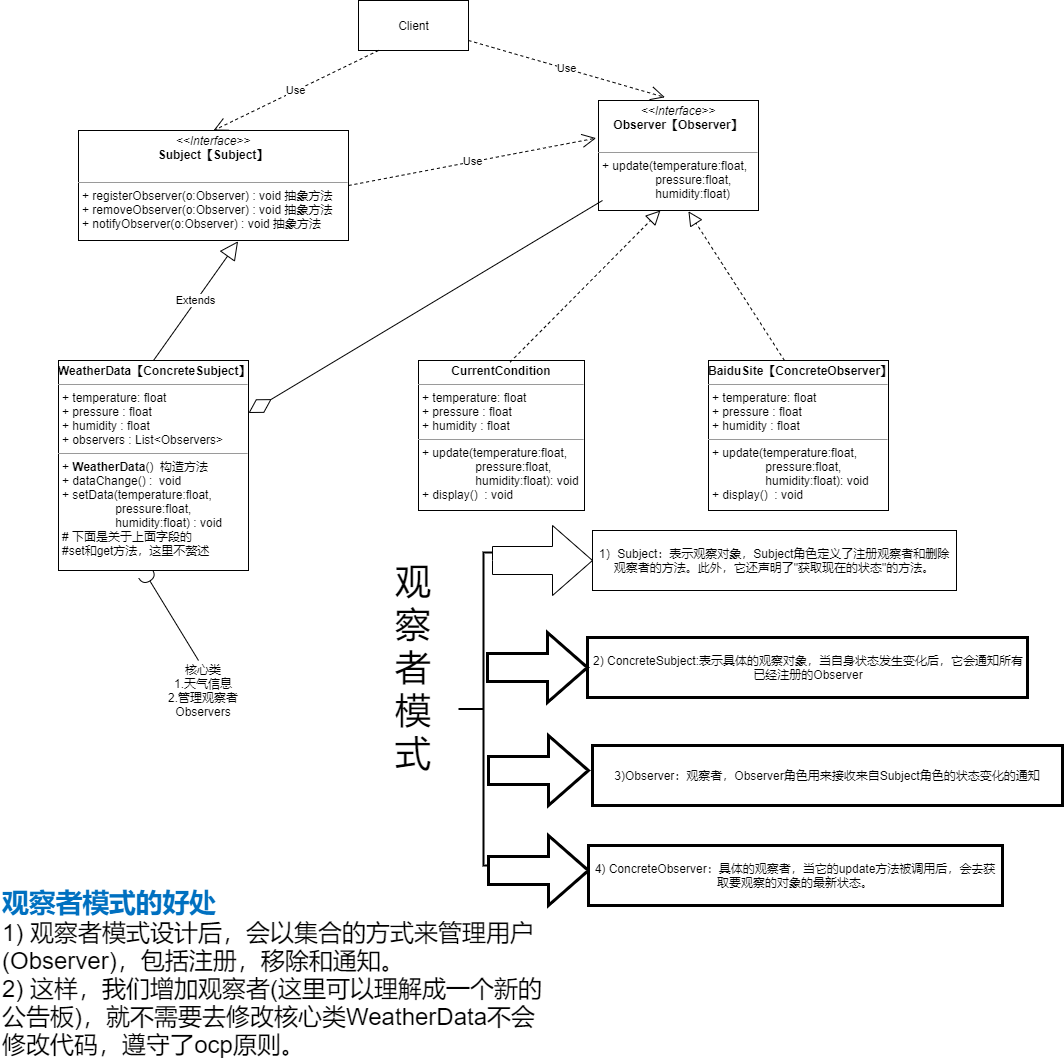

The diagram above was exported from draw.io. Its source (the exported page's mxGraphModel, read from the mxfile embedded in the PNG):
<mxGraphModel dx="1278" dy="647" grid="1" gridSize="10" guides="1" tooltips="1" connect="1" arrows="1" fold="1" page="1" pageScale="1" pageWidth="827" pageHeight="1169" math="0" shadow="0">
  <root>
    <mxCell id="0" />
    <mxCell id="1" parent="0" />
    <mxCell id="wPJojF8fG_Efiuo4YEds-1" value="&lt;p style=&quot;margin: 0px ; margin-top: 4px ; text-align: center&quot;&gt;&lt;i&gt;&amp;lt;&amp;lt;Interface&amp;gt;&amp;gt;&lt;/i&gt;&lt;br&gt;&lt;b&gt;Observer【Observer】&lt;/b&gt;&lt;/p&gt;&lt;p style=&quot;margin: 0px ; margin-left: 4px&quot;&gt;&lt;br&gt;&lt;/p&gt;&lt;hr size=&quot;1&quot;&gt;&lt;p style=&quot;margin: 0px ; margin-left: 4px&quot;&gt;+ update(temperature:float,&lt;/p&gt;&lt;p style=&quot;margin: 0px ; margin-left: 4px&quot;&gt;&lt;span style=&quot;white-space: pre&quot;&gt;&#09;&lt;/span&gt;&lt;span style=&quot;white-space: pre&quot;&gt;&#09;&lt;/span&gt;pressure:float,&lt;/p&gt;&lt;p style=&quot;margin: 0px ; margin-left: 4px&quot;&gt;&lt;span style=&quot;white-space: pre&quot;&gt;&#09;&lt;/span&gt;&lt;span style=&quot;white-space: pre&quot;&gt;&#09;&lt;/span&gt;humidity:float)&lt;/p&gt;" style="verticalAlign=top;align=left;overflow=fill;fontSize=12;fontFamily=Helvetica;html=1;" vertex="1" parent="1">
      <mxGeometry x="660" y="150" width="160" height="110" as="geometry" />
    </mxCell>
    <mxCell id="wPJojF8fG_Efiuo4YEds-2" value="&lt;p style=&quot;margin: 0px ; margin-top: 4px ; text-align: center&quot;&gt;&lt;b&gt;CurrentCondition&lt;/b&gt;&lt;/p&gt;&lt;hr size=&quot;1&quot;&gt;&lt;p style=&quot;margin: 0px ; margin-left: 4px&quot;&gt;+ temperature: float&lt;/p&gt;&lt;p style=&quot;margin: 0px ; margin-left: 4px&quot;&gt;+ pressure : float&lt;/p&gt;&lt;p style=&quot;margin: 0px ; margin-left: 4px&quot;&gt;+ humidity : float&lt;/p&gt;&lt;hr size=&quot;1&quot;&gt;&lt;p style=&quot;margin: 0px ; margin-left: 4px&quot;&gt;+ update(&lt;span&gt;temperature:float,&lt;/span&gt;&lt;/p&gt;&lt;p style=&quot;margin: 0px 0px 0px 4px&quot;&gt;&lt;span&gt;&#09;&lt;/span&gt;&lt;span&gt;&#09;&lt;/span&gt;&lt;span style=&quot;white-space: pre&quot;&gt;&#09;&lt;/span&gt;&lt;span style=&quot;white-space: pre&quot;&gt;&#09;&lt;/span&gt;pressure:float,&lt;/p&gt;&lt;p style=&quot;margin: 0px ; margin-left: 4px&quot;&gt;&lt;span&gt;&#09;&lt;/span&gt;&lt;span&gt;&#09;&lt;/span&gt;&lt;span&gt;&lt;span style=&quot;white-space: pre&quot;&gt;&#09;&lt;/span&gt;&lt;span style=&quot;white-space: pre&quot;&gt;&#09;&lt;/span&gt;humidity:float&lt;/span&gt;): void&lt;/p&gt;&lt;p style=&quot;margin: 0px ; margin-left: 4px&quot;&gt;+ display()&amp;nbsp; : void&lt;/p&gt;" style="verticalAlign=top;align=left;overflow=fill;fontSize=12;fontFamily=Helvetica;html=1;" vertex="1" parent="1">
      <mxGeometry x="480" y="410" width="166" height="150" as="geometry" />
    </mxCell>
    <mxCell id="wPJojF8fG_Efiuo4YEds-3" value="&lt;p style=&quot;margin: 0px ; margin-top: 4px ; text-align: center&quot;&gt;&lt;b&gt;BaiduSite【ConcreteObserver】&lt;/b&gt;&lt;/p&gt;&lt;hr size=&quot;1&quot;&gt;&lt;p style=&quot;margin: 0px ; margin-left: 4px&quot;&gt;+ temperature: float&lt;/p&gt;&lt;p style=&quot;margin: 0px ; margin-left: 4px&quot;&gt;+ pressure : float&lt;/p&gt;&lt;p style=&quot;margin: 0px ; margin-left: 4px&quot;&gt;+ humidity : float&lt;/p&gt;&lt;hr size=&quot;1&quot;&gt;&lt;p style=&quot;margin: 0px ; margin-left: 4px&quot;&gt;+ update(&lt;span&gt;temperature:float,&lt;/span&gt;&lt;/p&gt;&lt;p style=&quot;margin: 0px 0px 0px 4px&quot;&gt;&lt;span&gt;&#09;&lt;/span&gt;&lt;span&gt;&#09;&lt;/span&gt;&lt;span style=&quot;white-space: pre&quot;&gt;&#09;&lt;/span&gt;&lt;span style=&quot;white-space: pre&quot;&gt;&#09;&lt;/span&gt;pressure:float,&lt;/p&gt;&lt;p style=&quot;margin: 0px ; margin-left: 4px&quot;&gt;&lt;span&gt;&#09;&lt;/span&gt;&lt;span&gt;&#09;&lt;/span&gt;&lt;span&gt;&lt;span style=&quot;white-space: pre&quot;&gt;&#09;&lt;/span&gt;&lt;span style=&quot;white-space: pre&quot;&gt;&#09;&lt;/span&gt;humidity:float&lt;/span&gt;): void&lt;/p&gt;&lt;p style=&quot;margin: 0px ; margin-left: 4px&quot;&gt;+ display()&amp;nbsp; : void&lt;/p&gt;" style="verticalAlign=top;align=left;overflow=fill;fontSize=12;fontFamily=Helvetica;html=1;" vertex="1" parent="1">
      <mxGeometry x="770" y="410" width="180" height="150" as="geometry" />
    </mxCell>
    <mxCell id="wPJojF8fG_Efiuo4YEds-5" value="&lt;p style=&quot;margin: 0px ; margin-top: 4px ; text-align: center&quot;&gt;&lt;i&gt;&amp;lt;&amp;lt;Interface&amp;gt;&amp;gt;&lt;/i&gt;&lt;br&gt;&lt;b&gt;Subject【Subject】&lt;/b&gt;&lt;/p&gt;&lt;p style=&quot;margin: 0px ; margin-left: 4px&quot;&gt;&lt;br&gt;&lt;/p&gt;&lt;hr size=&quot;1&quot;&gt;&lt;p style=&quot;margin: 0px ; margin-left: 4px&quot;&gt;+ registerObserver(o:Observer&lt;span&gt;) : void 抽象方法&lt;/span&gt;&lt;/p&gt;&lt;p style=&quot;margin: 0px ; margin-left: 4px&quot;&gt;+ removeObserver(o:Observer&lt;span&gt;) : void 抽象方法&lt;/span&gt;&lt;span&gt;&lt;br&gt;&lt;/span&gt;&lt;/p&gt;&lt;p style=&quot;margin: 0px 0px 0px 4px&quot;&gt;+ notifyObserver(o:Observer&lt;span&gt;) : void 抽象方法&lt;/span&gt;&lt;span&gt;&lt;br&gt;&lt;/span&gt;&lt;/p&gt;&lt;div&gt;&lt;span&gt;&lt;br&gt;&lt;/span&gt;&lt;/div&gt;" style="verticalAlign=top;align=left;overflow=fill;fontSize=12;fontFamily=Helvetica;html=1;" vertex="1" parent="1">
      <mxGeometry x="140" y="180" width="270" height="110" as="geometry" />
    </mxCell>
    <mxCell id="wPJojF8fG_Efiuo4YEds-6" value="&lt;p style=&quot;margin: 0px ; margin-top: 4px ; text-align: center&quot;&gt;&lt;b&gt;WeatherData【ConcreteSubject】&lt;/b&gt;&lt;/p&gt;&lt;hr size=&quot;1&quot;&gt;&lt;p style=&quot;margin: 0px 0px 0px 4px&quot;&gt;+ temperature: float&lt;/p&gt;&lt;p style=&quot;margin: 0px 0px 0px 4px&quot;&gt;+ pressure : float&lt;/p&gt;&lt;p style=&quot;margin: 0px 0px 0px 4px&quot;&gt;+ humidity : float&lt;/p&gt;&lt;p style=&quot;margin: 0px 0px 0px 4px&quot;&gt;+ observers : List&amp;lt;Observers&amp;gt;&lt;/p&gt;&lt;hr size=&quot;1&quot;&gt;&lt;p style=&quot;margin: 0px ; margin-left: 4px&quot;&gt;+&amp;nbsp;&lt;b style=&quot;text-align: center&quot;&gt;WeatherData&lt;/b&gt;()&amp;nbsp; 构造方法&lt;/p&gt;&lt;p style=&quot;margin: 0px ; margin-left: 4px&quot;&gt;+ dataChange() :&amp;nbsp; void&lt;/p&gt;&lt;p style=&quot;margin: 0px ; margin-left: 4px&quot;&gt;+ setData(&lt;span&gt;temperature:float,&lt;/span&gt;&lt;/p&gt;&lt;p style=&quot;margin: 0px 0px 0px 4px&quot;&gt;&lt;span&gt;&#09;&lt;/span&gt;&lt;span&gt;&#09;&lt;/span&gt;&lt;span style=&quot;white-space: pre&quot;&gt;&#09;&lt;/span&gt;&lt;span style=&quot;white-space: pre&quot;&gt;&#09;&lt;/span&gt;pressure:float,&lt;/p&gt;&lt;p style=&quot;margin: 0px ; margin-left: 4px&quot;&gt;&lt;span&gt;&#09;&lt;/span&gt;&lt;span&gt;&#09;&lt;/span&gt;&lt;span&gt;&lt;span style=&quot;white-space: pre&quot;&gt;&#09;&lt;/span&gt;&lt;span style=&quot;white-space: pre&quot;&gt;&#09;&lt;/span&gt;humidity:float&lt;/span&gt;) : void&lt;/p&gt;&lt;p style=&quot;margin: 0px ; margin-left: 4px&quot;&gt;# 下面是关于上面字段的&lt;/p&gt;&lt;p style=&quot;margin: 0px ; margin-left: 4px&quot;&gt;#set和get方法，这里不赘述&lt;/p&gt;" style="verticalAlign=top;align=left;overflow=fill;fontSize=12;fontFamily=Helvetica;html=1;" vertex="1" parent="1">
      <mxGeometry x="120" y="410" width="190" height="210" as="geometry" />
    </mxCell>
    <mxCell id="wPJojF8fG_Efiuo4YEds-7" value="Client" style="html=1;" vertex="1" parent="1">
      <mxGeometry x="420" y="50" width="110" height="50" as="geometry" />
    </mxCell>
    <mxCell id="wPJojF8fG_Efiuo4YEds-8" value="Use" style="endArrow=open;endSize=12;dashed=1;html=1;rounded=0;entryX=0.5;entryY=0;entryDx=0;entryDy=0;" edge="1" parent="1" target="wPJojF8fG_Efiuo4YEds-5">
      <mxGeometry width="160" relative="1" as="geometry">
        <mxPoint x="440" y="100" as="sourcePoint" />
        <mxPoint x="600" y="100" as="targetPoint" />
      </mxGeometry>
    </mxCell>
    <mxCell id="wPJojF8fG_Efiuo4YEds-9" value="Use" style="endArrow=open;endSize=12;dashed=1;html=1;rounded=0;entryX=0.415;entryY=-0.029;entryDx=0;entryDy=0;entryPerimeter=0;" edge="1" parent="1" target="wPJojF8fG_Efiuo4YEds-1">
      <mxGeometry width="160" relative="1" as="geometry">
        <mxPoint x="530" y="90" as="sourcePoint" />
        <mxPoint x="365" y="200" as="targetPoint" />
      </mxGeometry>
    </mxCell>
    <mxCell id="wPJojF8fG_Efiuo4YEds-10" value="Use" style="endArrow=open;endSize=12;dashed=1;html=1;rounded=0;entryX=-0.015;entryY=0.342;entryDx=0;entryDy=0;entryPerimeter=0;exitX=1;exitY=0.5;exitDx=0;exitDy=0;" edge="1" parent="1" source="wPJojF8fG_Efiuo4YEds-5" target="wPJojF8fG_Efiuo4YEds-1">
      <mxGeometry width="160" relative="1" as="geometry">
        <mxPoint x="410" y="240" as="sourcePoint" />
        <mxPoint x="245" y="350" as="targetPoint" />
      </mxGeometry>
    </mxCell>
    <mxCell id="wPJojF8fG_Efiuo4YEds-11" value="" style="endArrow=diamondThin;endFill=0;endSize=24;html=1;rounded=0;entryX=1;entryY=0.25;entryDx=0;entryDy=0;exitX=0.025;exitY=0.909;exitDx=0;exitDy=0;exitPerimeter=0;" edge="1" parent="1" source="wPJojF8fG_Efiuo4YEds-1" target="wPJojF8fG_Efiuo4YEds-6">
      <mxGeometry width="160" relative="1" as="geometry">
        <mxPoint x="610" y="330" as="sourcePoint" />
        <mxPoint x="770" y="330" as="targetPoint" />
      </mxGeometry>
    </mxCell>
    <mxCell id="wPJojF8fG_Efiuo4YEds-13" value="Extends" style="endArrow=block;endSize=16;endFill=0;html=1;rounded=0;entryX=0.591;entryY=1.007;entryDx=0;entryDy=0;entryPerimeter=0;exitX=0.5;exitY=0;exitDx=0;exitDy=0;" edge="1" parent="1" source="wPJojF8fG_Efiuo4YEds-6" target="wPJojF8fG_Efiuo4YEds-5">
      <mxGeometry width="160" relative="1" as="geometry">
        <mxPoint x="220" y="409" as="sourcePoint" />
        <mxPoint x="380" y="409" as="targetPoint" />
      </mxGeometry>
    </mxCell>
    <mxCell id="wPJojF8fG_Efiuo4YEds-14" value="" style="endArrow=block;dashed=1;endFill=0;endSize=12;html=1;rounded=0;exitX=0.552;exitY=0.011;exitDx=0;exitDy=0;exitPerimeter=0;entryX=0.387;entryY=1;entryDx=0;entryDy=0;entryPerimeter=0;" edge="1" parent="1" source="wPJojF8fG_Efiuo4YEds-2" target="wPJojF8fG_Efiuo4YEds-1">
      <mxGeometry width="160" relative="1" as="geometry">
        <mxPoint x="610" y="330" as="sourcePoint" />
        <mxPoint x="770" y="330" as="targetPoint" />
      </mxGeometry>
    </mxCell>
    <mxCell id="wPJojF8fG_Efiuo4YEds-15" value="" style="endArrow=block;dashed=1;endFill=0;endSize=12;html=1;rounded=0;exitX=0.422;exitY=0;exitDx=0;exitDy=0;exitPerimeter=0;entryX=0.562;entryY=1.007;entryDx=0;entryDy=0;entryPerimeter=0;" edge="1" parent="1" source="wPJojF8fG_Efiuo4YEds-3" target="wPJojF8fG_Efiuo4YEds-1">
      <mxGeometry width="160" relative="1" as="geometry">
        <mxPoint x="610.0020000000001" y="410.0000000000001" as="sourcePoint" />
        <mxPoint x="760.2900000000001" y="248.35" as="targetPoint" />
      </mxGeometry>
    </mxCell>
    <mxCell id="wPJojF8fG_Efiuo4YEds-17" value="" style="rounded=0;orthogonalLoop=1;jettySize=auto;html=1;endArrow=halfCircle;endFill=0;endSize=6;strokeWidth=1;sketch=0;entryX=0.459;entryY=1.017;entryDx=0;entryDy=0;entryPerimeter=0;" edge="1" target="wPJojF8fG_Efiuo4YEds-6" parent="1">
      <mxGeometry relative="1" as="geometry">
        <mxPoint x="260" y="710" as="sourcePoint" />
        <mxPoint x="210" y="630" as="targetPoint" />
      </mxGeometry>
    </mxCell>
    <mxCell id="wPJojF8fG_Efiuo4YEds-19" value="核心类&lt;br&gt;1.天气信息&lt;br&gt;2.管理观察者Observers" style="text;html=1;strokeColor=none;fillColor=none;align=center;verticalAlign=middle;whiteSpace=wrap;rounded=0;" vertex="1" parent="1">
      <mxGeometry x="210" y="710" width="110" height="60" as="geometry" />
    </mxCell>
    <mxCell id="wPJojF8fG_Efiuo4YEds-20" value="" style="strokeWidth=2;html=1;shape=mxgraph.flowchart.annotation_2;align=left;labelPosition=right;pointerEvents=1;" vertex="1" parent="1">
      <mxGeometry x="520" y="602" width="50" height="313" as="geometry" />
    </mxCell>
    <mxCell id="wPJojF8fG_Efiuo4YEds-21" value="&lt;div style=&quot;text-align: center&quot;&gt;2) ConcreteSubject:表示具体的观察对象，当自身状态发生变化后，它会通知所有已经注册的Observer&lt;br&gt;&lt;/div&gt;" style="rounded=0;whiteSpace=wrap;html=1;pointerEvents=1;strokeWidth=3;align=left;" vertex="1" parent="1">
      <mxGeometry x="649" y="687" width="440" height="60" as="geometry" />
    </mxCell>
    <mxCell id="wPJojF8fG_Efiuo4YEds-22" value="" style="html=1;shadow=0;dashed=0;align=center;verticalAlign=middle;shape=mxgraph.arrows2.arrow;dy=0.6;dx=40;notch=0;pointerEvents=1;strokeWidth=3;" vertex="1" parent="1">
      <mxGeometry x="550" y="785" width="100" height="70" as="geometry" />
    </mxCell>
    <mxCell id="wPJojF8fG_Efiuo4YEds-23" value="" style="html=1;shadow=0;dashed=0;align=center;verticalAlign=middle;shape=mxgraph.arrows2.arrow;dy=0.6;dx=40;notch=0;pointerEvents=1;strokeWidth=3;" vertex="1" parent="1">
      <mxGeometry x="549" y="682" width="100" height="70" as="geometry" />
    </mxCell>
    <mxCell id="wPJojF8fG_Efiuo4YEds-24" value="" style="html=1;shadow=0;dashed=0;align=center;verticalAlign=middle;shape=mxgraph.arrows2.arrow;dy=0.6;dx=40;notch=0;pointerEvents=1;strokeWidth=3;" vertex="1" parent="1">
      <mxGeometry x="550" y="885" width="100" height="70" as="geometry" />
    </mxCell>
    <mxCell id="wPJojF8fG_Efiuo4YEds-25" value="&lt;span&gt;4) ConcreteObserver：具体的观察者，当它的update方法被调用后，会去获取要观察的对象的最新状态。&lt;/span&gt;&lt;span&gt;&lt;br&gt;&lt;/span&gt;" style="whiteSpace=wrap;html=1;shadow=0;dashed=0;strokeWidth=3;" vertex="1" parent="1">
      <mxGeometry x="650" y="895" width="414" height="60" as="geometry" />
    </mxCell>
    <mxCell id="wPJojF8fG_Efiuo4YEds-26" value="3)Observer：观察者，Observer角色用来接收来自Subject角色的状态变化的通知" style="whiteSpace=wrap;html=1;shadow=0;dashed=0;strokeWidth=3;" vertex="1" parent="1">
      <mxGeometry x="654" y="795" width="470" height="60" as="geometry" />
    </mxCell>
    <mxCell id="wPJojF8fG_Efiuo4YEds-27" value="&lt;font style=&quot;font-size: 36px&quot;&gt;观察者模式&lt;/font&gt;" style="text;html=1;strokeColor=none;fillColor=none;align=center;verticalAlign=middle;whiteSpace=wrap;rounded=0;pointerEvents=1;" vertex="1" parent="1">
      <mxGeometry x="440" y="702" width="70" height="30" as="geometry" />
    </mxCell>
    <mxCell id="wPJojF8fG_Efiuo4YEds-28" value="" style="html=1;shadow=0;dashed=0;align=center;verticalAlign=middle;shape=mxgraph.arrows2.arrow;dy=0.6;dx=40;notch=0;" vertex="1" parent="1">
      <mxGeometry x="554" y="575" width="100" height="70" as="geometry" />
    </mxCell>
    <mxCell id="wPJojF8fG_Efiuo4YEds-29" value="1）Subject：表示观察对象，Subject角色定义了注册观察者和删除观察者的方法。此外，它还声明了&quot;获取现在的状态&quot;的方法。" style="whiteSpace=wrap;html=1;shadow=0;dashed=0;" vertex="1" parent="1">
      <mxGeometry x="654" y="580" width="364" height="60" as="geometry" />
    </mxCell>
    <mxCell id="wPJojF8fG_Efiuo4YEds-30" value="&lt;div&gt;&lt;span style=&quot;font-size: 20.04pt ; color: rgb(0 , 112 , 192) ; font-weight: bold&quot;&gt;观察者模式的好处&lt;br&gt;&lt;/span&gt;&lt;/div&gt;&lt;div&gt;&lt;span style=&quot;font-size: 18pt ; font-family: &amp;#34;arial&amp;#34; ; color: rgb(0 , 0 , 0)&quot;&gt;1) &lt;/span&gt;&lt;span style=&quot;font-size: 18pt ; color: rgb(0 , 0 , 0)&quot;&gt;观察者模式设计后，会以集合的方式来管理用户&lt;/span&gt;&lt;span style=&quot;font-size: 18pt ; font-family: &amp;#34;arial&amp;#34; ; color: rgb(0 , 0 , 0)&quot;&gt;(Observer)&lt;/span&gt;&lt;span style=&quot;font-size: 18pt ; color: rgb(0 , 0 , 0)&quot;&gt;，包括注册，移除&lt;/span&gt;&lt;span style=&quot;font-size: 18pt&quot;&gt;和通知。&lt;/span&gt;&lt;/div&gt;&lt;div&gt;&lt;span style=&quot;font-size: 18pt ; font-family: &amp;#34;arial&amp;#34; ; color: rgb(0 , 0 , 0)&quot;&gt;2) &lt;/span&gt;&lt;span style=&quot;font-size: 18pt ; color: rgb(0 , 0 , 0)&quot;&gt;这样，我们增加观察者&lt;/span&gt;&lt;span style=&quot;font-size: 18pt ; font-family: &amp;#34;arial&amp;#34; ; color: rgb(0 , 0 , 0)&quot;&gt;(&lt;/span&gt;&lt;span style=&quot;font-size: 18pt ; color: rgb(0 , 0 , 0)&quot;&gt;这里可以理解成一个新的公告板&lt;/span&gt;&lt;span style=&quot;font-size: 18pt ; font-family: &amp;#34;arial&amp;#34; ; color: rgb(0 , 0 , 0)&quot;&gt;)&lt;/span&gt;&lt;span style=&quot;font-size: 18pt ; color: rgb(0 , 0 , 0)&quot;&gt;，就不需要去修改核&lt;/span&gt;&lt;span style=&quot;font-size: 18.02pt&quot;&gt;心类&lt;/span&gt;&lt;span style=&quot;font-size: 18.02pt ; font-family: &amp;#34;arial&amp;#34;&quot;&gt;WeatherData&lt;/span&gt;&lt;span style=&quot;font-size: 18.02pt&quot;&gt;不会修改代码，遵守了&lt;/span&gt;&lt;span style=&quot;font-size: 18.02pt ; font-family: &amp;#34;arial&amp;#34;&quot;&gt;ocp&lt;/span&gt;&lt;span style=&quot;font-size: 18.02pt&quot;&gt;原则。&lt;/span&gt;&lt;/div&gt;" style="text;whiteSpace=wrap;html=1;" vertex="1" parent="1">
      <mxGeometry x="62" y="930" width="550" height="160" as="geometry" />
    </mxCell>
  </root>
</mxGraphModel>